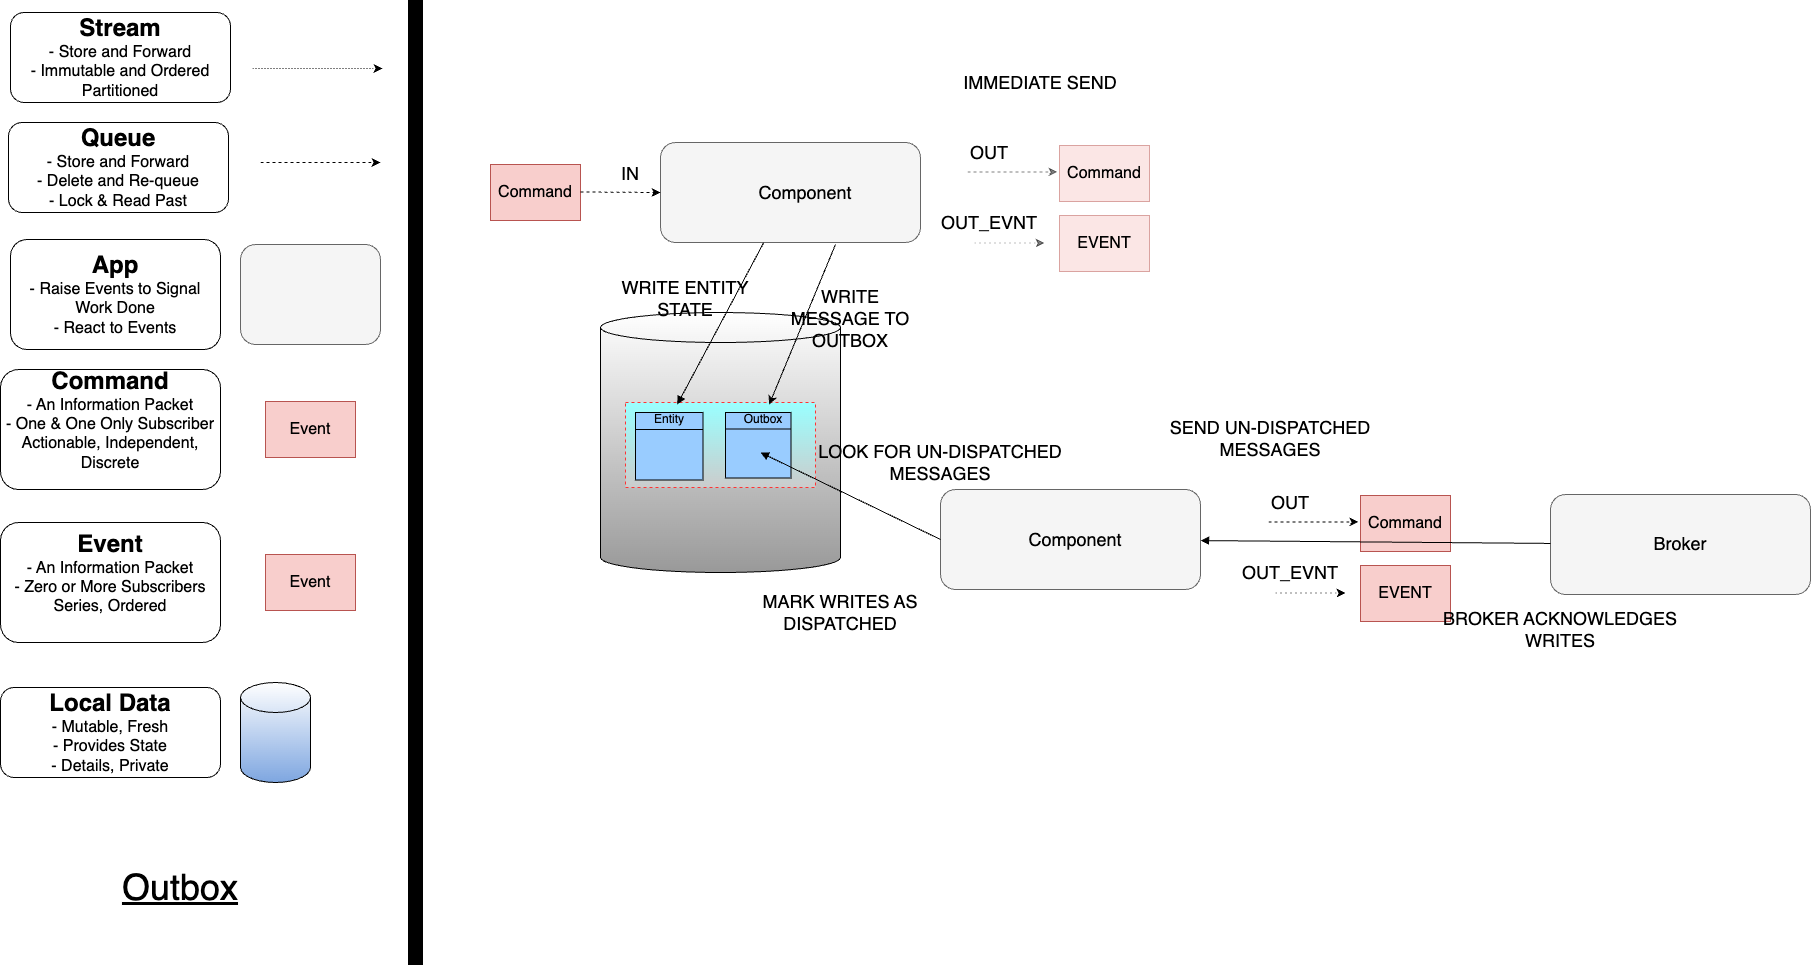

The diagram above was exported from draw.io. Its source (the exported page's mxGraphModel, read from the mxfile embedded in the PNG):
<mxGraphModel dx="1482" dy="907" grid="1" gridSize="10" guides="1" tooltips="1" connect="1" arrows="1" fold="1" page="1" pageScale="1" pageWidth="1169" pageHeight="827" math="0" shadow="0">
  <root>
    <mxCell id="0" />
    <mxCell id="1" parent="0" />
    <mxCell id="7I5y3hVW5wrM2McRz8lY-1" value="" style="shape=cylinder3;whiteSpace=wrap;html=1;boundedLbl=1;backgroundOutline=1;size=15;gradientColor=#999999;" parent="1" vertex="1">
      <mxGeometry x="620" y="350" width="240" height="260" as="geometry" />
    </mxCell>
    <mxCell id="6UaqGpPZ1TzohKIXtrnp-2" value="&lt;font style=&quot;font-size: 16px&quot;&gt;Command&lt;/font&gt;" style="rounded=0;whiteSpace=wrap;html=1;fillColor=#f8cecc;strokeColor=#b85450;" parent="1" vertex="1">
      <mxGeometry x="510" y="202" width="90" height="56" as="geometry" />
    </mxCell>
    <mxCell id="HbNdEivrcMk2HuLZJGIT-10" value="" style="rounded=0;whiteSpace=wrap;html=1;strokeColor=#FF3333;dashed=1;fillColor=#99FFFF;gradientColor=#CCCCCC;" parent="1" vertex="1">
      <mxGeometry x="645" y="440" width="190" height="85" as="geometry" />
    </mxCell>
    <mxCell id="6UaqGpPZ1TzohKIXtrnp-16" value="&lt;span style=&quot;font-size: 36px;&quot;&gt;&lt;u&gt;Outbox&lt;/u&gt;&lt;/span&gt;" style="text;html=1;strokeColor=none;fillColor=none;align=center;verticalAlign=middle;whiteSpace=wrap;rounded=0;" parent="1" vertex="1">
      <mxGeometry x="30" y="890" width="340" height="70" as="geometry" />
    </mxCell>
    <mxCell id="UILpSTosuJdpvX4uOPPg-1" value="" style="rounded=1;whiteSpace=wrap;html=1;fillColor=#f5f5f5;strokeColor=#666666;fontColor=#333333;" parent="1" vertex="1">
      <mxGeometry x="680" y="180" width="260" height="100" as="geometry" />
    </mxCell>
    <mxCell id="UILpSTosuJdpvX4uOPPg-2" value="&lt;font style=&quot;font-size: 18px&quot;&gt;Component&lt;/font&gt;" style="text;html=1;strokeColor=none;fillColor=none;align=center;verticalAlign=middle;whiteSpace=wrap;rounded=0;" parent="1" vertex="1">
      <mxGeometry x="770" y="205" width="110" height="50" as="geometry" />
    </mxCell>
    <mxCell id="UILpSTosuJdpvX4uOPPg-3" value="" style="endArrow=classic;html=1;dashed=1;" parent="1" edge="1">
      <mxGeometry width="50" height="50" relative="1" as="geometry">
        <mxPoint x="600" y="229.5" as="sourcePoint" />
        <mxPoint x="680" y="230" as="targetPoint" />
      </mxGeometry>
    </mxCell>
    <mxCell id="UILpSTosuJdpvX4uOPPg-4" value="&lt;font style=&quot;font-size: 18px&quot;&gt;IN&lt;/font&gt;" style="text;html=1;strokeColor=none;fillColor=none;align=center;verticalAlign=middle;whiteSpace=wrap;rounded=0;" parent="1" vertex="1">
      <mxGeometry x="620" y="201" width="60" height="20" as="geometry" />
    </mxCell>
    <mxCell id="UILpSTosuJdpvX4uOPPg-11" value="&lt;font style=&quot;font-size: 16px&quot;&gt;EVENT&lt;/font&gt;" style="rounded=0;whiteSpace=wrap;html=1;fillColor=#f8cecc;strokeColor=#b85450;" parent="1" vertex="1">
      <mxGeometry x="1380" y="603" width="90" height="56" as="geometry" />
    </mxCell>
    <mxCell id="7I5y3hVW5wrM2McRz8lY-4" value="" style="endArrow=none;html=1;rounded=0;endFill=0;startArrow=block;startFill=1;" parent="1" source="HbNdEivrcMk2HuLZJGIT-3" target="UILpSTosuJdpvX4uOPPg-1" edge="1">
      <mxGeometry width="50" height="50" relative="1" as="geometry">
        <mxPoint x="460" y="130" as="sourcePoint" />
        <mxPoint x="510" y="80" as="targetPoint" />
      </mxGeometry>
    </mxCell>
    <mxCell id="6UaqGpPZ1TzohKIXtrnp-9" value="&lt;font style=&quot;font-size: 18px&quot;&gt;OUT_EVNT&lt;/font&gt;" style="text;html=1;strokeColor=none;fillColor=none;align=center;verticalAlign=middle;whiteSpace=wrap;rounded=0;" parent="1" vertex="1">
      <mxGeometry x="1280" y="600" width="60" height="20" as="geometry" />
    </mxCell>
    <mxCell id="7I5y3hVW5wrM2McRz8lY-5" value="" style="endArrow=classic;html=1;dashed=1;" parent="1" edge="1">
      <mxGeometry width="50" height="50" relative="1" as="geometry">
        <mxPoint x="1288" y="559.4100000000001" as="sourcePoint" />
        <mxPoint x="1378" y="559.4100000000001" as="targetPoint" />
      </mxGeometry>
    </mxCell>
    <mxCell id="7I5y3hVW5wrM2McRz8lY-6" value="&lt;font style=&quot;font-size: 18px&quot;&gt;OUT&lt;/font&gt;" style="text;html=1;strokeColor=none;fillColor=none;align=center;verticalAlign=middle;whiteSpace=wrap;rounded=0;" parent="1" vertex="1">
      <mxGeometry x="1280" y="530" width="60" height="20" as="geometry" />
    </mxCell>
    <mxCell id="7I5y3hVW5wrM2McRz8lY-7" value="&lt;font style=&quot;font-size: 16px&quot;&gt;Command&lt;/font&gt;" style="rounded=0;whiteSpace=wrap;html=1;fillColor=#f8cecc;strokeColor=#b85450;" parent="1" vertex="1">
      <mxGeometry x="1380" y="533" width="90" height="56" as="geometry" />
    </mxCell>
    <mxCell id="7I5y3hVW5wrM2McRz8lY-8" value="&lt;font style=&quot;font-size: 18px&quot;&gt;WRITE ENTITY STATE&lt;/font&gt;" style="text;html=1;strokeColor=none;fillColor=none;align=center;verticalAlign=middle;whiteSpace=wrap;rounded=0;" parent="1" vertex="1">
      <mxGeometry x="640" y="322" width="130" height="28" as="geometry" />
    </mxCell>
    <UserObject label="" tooltip="Inertia.&#10;Likely to face a resistance to change." id="5hrJnP4Z-6MPHhdoG43W-8">
      <mxCell style="rounded=0;whiteSpace=wrap;html=1;strokeColor=#000000;strokeWidth=5;fillColor=#000000;fontSize=14;" parent="1" vertex="1">
        <mxGeometry x="430" y="40" width="10" height="960" as="geometry" />
      </mxCell>
    </UserObject>
    <mxCell id="9AZ__q4x3iSLk9VEfLXG-1" value="&lt;font style=&quot;&quot;&gt;&lt;font style=&quot;font-size: 24px;&quot;&gt;&lt;b&gt;Stream&lt;/b&gt;&lt;/font&gt;&lt;br&gt;&lt;span style=&quot;font-size: 16px;&quot;&gt;- Store and Forward&lt;/span&gt;&lt;br&gt;&lt;span style=&quot;font-size: 16px;&quot;&gt;- Immutable and Ordered&lt;br&gt;Partitioned&lt;br&gt;&lt;/span&gt;&lt;/font&gt;" style="rounded=1;whiteSpace=wrap;html=1;" parent="1" vertex="1">
      <mxGeometry x="30" y="50" width="220" height="90" as="geometry" />
    </mxCell>
    <mxCell id="9AZ__q4x3iSLk9VEfLXG-2" value="" style="endArrow=classic;html=1;dashed=1;dashPattern=1 2;" parent="1" edge="1">
      <mxGeometry width="50" height="50" relative="1" as="geometry">
        <mxPoint x="272" y="106" as="sourcePoint" />
        <mxPoint x="402" y="106" as="targetPoint" />
      </mxGeometry>
    </mxCell>
    <mxCell id="9AZ__q4x3iSLk9VEfLXG-3" value="&lt;font style=&quot;&quot;&gt;&lt;span style=&quot;font-size: 24px;&quot;&gt;&lt;b&gt;App&lt;br&gt;&lt;/b&gt;&lt;/span&gt;&lt;span style=&quot;font-size: 16px;&quot;&gt;- &lt;/span&gt;&lt;span style=&quot;font-size: 16px;&quot;&gt;Raise Events to Signal Work Done&lt;br&gt;- React to Events&lt;br&gt;&lt;/span&gt;&lt;/font&gt;" style="rounded=1;whiteSpace=wrap;html=1;" parent="1" vertex="1">
      <mxGeometry x="30" y="277" width="210" height="110" as="geometry" />
    </mxCell>
    <mxCell id="9AZ__q4x3iSLk9VEfLXG-4" value="" style="rounded=1;whiteSpace=wrap;html=1;fillColor=#f5f5f5;strokeColor=#666666;fontColor=#333333;" parent="1" vertex="1">
      <mxGeometry x="260" y="282" width="140" height="100" as="geometry" />
    </mxCell>
    <mxCell id="9AZ__q4x3iSLk9VEfLXG-5" value="&lt;font style=&quot;font-size: 16px&quot;&gt;Event&lt;/font&gt;" style="rounded=0;whiteSpace=wrap;html=1;fillColor=#f8cecc;strokeColor=#b85450;" parent="1" vertex="1">
      <mxGeometry x="285" y="439" width="90" height="56" as="geometry" />
    </mxCell>
    <mxCell id="9AZ__q4x3iSLk9VEfLXG-6" value="&lt;font style=&quot;&quot;&gt;&lt;span style=&quot;font-size: 24px;&quot;&gt;&lt;b&gt;Command&lt;br&gt;&lt;/b&gt;&lt;/span&gt;&lt;span style=&quot;font-size: 16px;&quot;&gt;- An Information Packet&lt;br&gt;&lt;/span&gt;&lt;span style=&quot;font-size: 16px;&quot;&gt;- One &amp;amp; One Only Subscriber&lt;br&gt;Actionable, Independent, Discrete&lt;br&gt;&lt;br&gt;&lt;/span&gt;&lt;/font&gt;" style="rounded=1;whiteSpace=wrap;html=1;" parent="1" vertex="1">
      <mxGeometry x="20" y="407" width="220" height="120" as="geometry" />
    </mxCell>
    <mxCell id="9AZ__q4x3iSLk9VEfLXG-7" value="" style="shape=cylinder3;whiteSpace=wrap;html=1;boundedLbl=1;backgroundOutline=1;size=15;gradientColor=#7EA6E0;" parent="1" vertex="1">
      <mxGeometry x="260" y="720" width="70" height="100" as="geometry" />
    </mxCell>
    <mxCell id="9AZ__q4x3iSLk9VEfLXG-8" value="&lt;font style=&quot;&quot;&gt;&lt;font style=&quot;font-size: 24px;&quot;&gt;&lt;b&gt;Local Data&lt;/b&gt;&lt;/font&gt;&lt;br&gt;&lt;span style=&quot;font-size: 16px;&quot;&gt;- Mutable, Fresh&lt;br&gt;&lt;/span&gt;&lt;span style=&quot;font-size: 16px;&quot;&gt;- Provides State&lt;br&gt;- Details, Private&lt;br&gt;&lt;/span&gt;&lt;/font&gt;" style="rounded=1;whiteSpace=wrap;html=1;" parent="1" vertex="1">
      <mxGeometry x="20" y="725" width="220" height="90" as="geometry" />
    </mxCell>
    <mxCell id="9AZ__q4x3iSLk9VEfLXG-9" value="&lt;font style=&quot;&quot;&gt;&lt;font style=&quot;font-size: 24px;&quot;&gt;&lt;b&gt;Queue&lt;/b&gt;&lt;/font&gt;&lt;br&gt;&lt;span style=&quot;font-size: 16px;&quot;&gt;- Store and Forward&lt;/span&gt;&lt;br&gt;&lt;span style=&quot;font-size: 16px;&quot;&gt;- Delete and Re-queue&lt;br&gt;- Lock &amp;amp; Read Past&lt;br&gt;&lt;/span&gt;&lt;/font&gt;" style="rounded=1;whiteSpace=wrap;html=1;" parent="1" vertex="1">
      <mxGeometry x="28" y="160" width="220" height="90" as="geometry" />
    </mxCell>
    <mxCell id="9AZ__q4x3iSLk9VEfLXG-11" value="&lt;font style=&quot;font-size: 16px&quot;&gt;Event&lt;/font&gt;" style="rounded=0;whiteSpace=wrap;html=1;fillColor=#f8cecc;strokeColor=#b85450;" parent="1" vertex="1">
      <mxGeometry x="285" y="592" width="90" height="56" as="geometry" />
    </mxCell>
    <mxCell id="9AZ__q4x3iSLk9VEfLXG-12" value="&lt;font style=&quot;&quot;&gt;&lt;span style=&quot;font-size: 24px;&quot;&gt;&lt;b&gt;Event&lt;br&gt;&lt;/b&gt;&lt;/span&gt;&lt;span style=&quot;font-size: 16px;&quot;&gt;- An Information Packet&lt;br&gt;&lt;/span&gt;&lt;span style=&quot;font-size: 16px;&quot;&gt;- Zero or More Subscribers&lt;br&gt;Series, Ordered&lt;br&gt;&lt;br&gt;&lt;/span&gt;&lt;/font&gt;" style="rounded=1;whiteSpace=wrap;html=1;" parent="1" vertex="1">
      <mxGeometry x="20" y="560" width="220" height="120" as="geometry" />
    </mxCell>
    <mxCell id="x_u-LXFQVxiJSXTFGkPx-1" value="" style="endArrow=classic;html=1;dashed=1;" parent="1" edge="1">
      <mxGeometry width="50" height="50" relative="1" as="geometry">
        <mxPoint x="280" y="200" as="sourcePoint" />
        <mxPoint x="400" y="200" as="targetPoint" />
      </mxGeometry>
    </mxCell>
    <mxCell id="lPSDDgp838rW2fuu3CZK-2" value="" style="endArrow=classic;html=1;dashed=1;dashPattern=1 4;" parent="1" edge="1">
      <mxGeometry width="50" height="50" relative="1" as="geometry">
        <mxPoint x="1295" y="630.5" as="sourcePoint" />
        <mxPoint x="1365" y="630.5" as="targetPoint" />
      </mxGeometry>
    </mxCell>
    <mxCell id="lPSDDgp838rW2fuu3CZK-4" value="&lt;font style=&quot;font-size: 18px&quot;&gt;WRITE MESSAGE TO OUTBOX&lt;br&gt;&lt;br&gt;&lt;/font&gt;" style="text;html=1;strokeColor=none;fillColor=none;align=center;verticalAlign=middle;whiteSpace=wrap;rounded=0;" parent="1" vertex="1">
      <mxGeometry x="800" y="327" width="140" height="80" as="geometry" />
    </mxCell>
    <mxCell id="HbNdEivrcMk2HuLZJGIT-1" value="" style="whiteSpace=wrap;html=1;aspect=fixed;fillColor=#99CCFF;" parent="1" vertex="1">
      <mxGeometry x="655" y="450" width="67.5" height="67.5" as="geometry" />
    </mxCell>
    <mxCell id="HbNdEivrcMk2HuLZJGIT-2" value="" style="endArrow=none;html=1;rounded=0;exitX=0;exitY=0.25;exitDx=0;exitDy=0;entryX=1;entryY=0.25;entryDx=0;entryDy=0;" parent="1" source="HbNdEivrcMk2HuLZJGIT-1" target="HbNdEivrcMk2HuLZJGIT-1" edge="1">
      <mxGeometry width="50" height="50" relative="1" as="geometry">
        <mxPoint x="972.5" y="643" as="sourcePoint" />
        <mxPoint x="1022.5" y="593" as="targetPoint" />
      </mxGeometry>
    </mxCell>
    <mxCell id="HbNdEivrcMk2HuLZJGIT-3" value="&lt;font style=&quot;font-size: 12px;&quot;&gt;Entity&lt;/font&gt;" style="text;html=1;strokeColor=none;fillColor=none;align=center;verticalAlign=middle;whiteSpace=wrap;rounded=0;" parent="1" vertex="1">
      <mxGeometry x="658.75" y="442" width="60" height="30" as="geometry" />
    </mxCell>
    <mxCell id="HbNdEivrcMk2HuLZJGIT-4" value="" style="whiteSpace=wrap;html=1;aspect=fixed;fillColor=#99CCFF;" parent="1" vertex="1">
      <mxGeometry x="745" y="450" width="65.5" height="65.5" as="geometry" />
    </mxCell>
    <mxCell id="HbNdEivrcMk2HuLZJGIT-5" value="" style="endArrow=none;html=1;rounded=0;exitX=0;exitY=0.25;exitDx=0;exitDy=0;entryX=1;entryY=0.25;entryDx=0;entryDy=0;" parent="1" source="HbNdEivrcMk2HuLZJGIT-4" target="HbNdEivrcMk2HuLZJGIT-4" edge="1">
      <mxGeometry width="50" height="50" relative="1" as="geometry">
        <mxPoint x="1057.5" y="643" as="sourcePoint" />
        <mxPoint x="1107.5" y="593" as="targetPoint" />
      </mxGeometry>
    </mxCell>
    <mxCell id="HbNdEivrcMk2HuLZJGIT-6" value="&lt;font style=&quot;font-size: 12px;&quot;&gt;Outbox&lt;/font&gt;" style="text;html=1;strokeColor=none;fillColor=none;align=center;verticalAlign=middle;whiteSpace=wrap;rounded=0;" parent="1" vertex="1">
      <mxGeometry x="752.5" y="442" width="60" height="30" as="geometry" />
    </mxCell>
    <mxCell id="HbNdEivrcMk2HuLZJGIT-13" value="" style="rounded=1;whiteSpace=wrap;html=1;fillColor=#f5f5f5;strokeColor=#666666;fontColor=#333333;" parent="1" vertex="1">
      <mxGeometry x="960" y="527" width="260" height="100" as="geometry" />
    </mxCell>
    <mxCell id="HbNdEivrcMk2HuLZJGIT-14" value="&lt;font style=&quot;font-size: 18px&quot;&gt;Component&lt;/font&gt;" style="text;html=1;strokeColor=none;fillColor=none;align=center;verticalAlign=middle;whiteSpace=wrap;rounded=0;" parent="1" vertex="1">
      <mxGeometry x="1040" y="552" width="110" height="50" as="geometry" />
    </mxCell>
    <mxCell id="HbNdEivrcMk2HuLZJGIT-15" value="" style="endArrow=none;html=1;rounded=0;endFill=0;startArrow=block;startFill=1;entryX=0;entryY=0.5;entryDx=0;entryDy=0;" parent="1" target="HbNdEivrcMk2HuLZJGIT-13" edge="1">
      <mxGeometry width="50" height="50" relative="1" as="geometry">
        <mxPoint x="780" y="490" as="sourcePoint" />
        <mxPoint x="793.29295154185" y="290" as="targetPoint" />
      </mxGeometry>
    </mxCell>
    <mxCell id="HbNdEivrcMk2HuLZJGIT-16" value="" style="endArrow=classic;html=1;rounded=0;fontSize=12;exitX=0.673;exitY=1.02;exitDx=0;exitDy=0;exitPerimeter=0;" parent="1" source="UILpSTosuJdpvX4uOPPg-1" target="HbNdEivrcMk2HuLZJGIT-6" edge="1">
      <mxGeometry width="50" height="50" relative="1" as="geometry">
        <mxPoint x="800" y="510" as="sourcePoint" />
        <mxPoint x="850" y="460" as="targetPoint" />
      </mxGeometry>
    </mxCell>
    <mxCell id="HbNdEivrcMk2HuLZJGIT-17" value="&lt;font style=&quot;font-size: 18px&quot;&gt;LOOK FOR UN-DISPATCHED MESSAGES&lt;br&gt;&lt;/font&gt;" style="text;html=1;strokeColor=none;fillColor=none;align=center;verticalAlign=middle;whiteSpace=wrap;rounded=0;" parent="1" vertex="1">
      <mxGeometry x="830" y="460" width="260" height="80" as="geometry" />
    </mxCell>
    <mxCell id="HbNdEivrcMk2HuLZJGIT-18" value="&lt;font style=&quot;font-size: 16px&quot;&gt;EVENT&lt;/font&gt;" style="rounded=0;whiteSpace=wrap;html=1;fillColor=#f8cecc;strokeColor=#b85450;opacity=50;" parent="1" vertex="1">
      <mxGeometry x="1079" y="253" width="90" height="56" as="geometry" />
    </mxCell>
    <mxCell id="HbNdEivrcMk2HuLZJGIT-19" value="&lt;font style=&quot;font-size: 18px&quot;&gt;OUT_EVNT&lt;/font&gt;" style="text;html=1;strokeColor=none;fillColor=none;align=center;verticalAlign=middle;whiteSpace=wrap;rounded=0;opacity=50;" parent="1" vertex="1">
      <mxGeometry x="979" y="250" width="60" height="20" as="geometry" />
    </mxCell>
    <mxCell id="HbNdEivrcMk2HuLZJGIT-20" value="" style="endArrow=classic;html=1;dashed=1;opacity=50;" parent="1" edge="1">
      <mxGeometry width="50" height="50" relative="1" as="geometry">
        <mxPoint x="987" y="209.41000000000008" as="sourcePoint" />
        <mxPoint x="1077" y="209.41000000000008" as="targetPoint" />
      </mxGeometry>
    </mxCell>
    <mxCell id="HbNdEivrcMk2HuLZJGIT-21" value="&lt;font style=&quot;font-size: 18px&quot;&gt;OUT&lt;/font&gt;" style="text;html=1;strokeColor=none;fillColor=none;align=center;verticalAlign=middle;whiteSpace=wrap;rounded=0;opacity=50;" parent="1" vertex="1">
      <mxGeometry x="979" y="180" width="60" height="20" as="geometry" />
    </mxCell>
    <mxCell id="HbNdEivrcMk2HuLZJGIT-22" value="&lt;font style=&quot;font-size: 16px&quot;&gt;Command&lt;/font&gt;" style="rounded=0;whiteSpace=wrap;html=1;fillColor=#f8cecc;strokeColor=#b85450;opacity=50;" parent="1" vertex="1">
      <mxGeometry x="1079" y="183" width="90" height="56" as="geometry" />
    </mxCell>
    <mxCell id="HbNdEivrcMk2HuLZJGIT-23" value="" style="endArrow=classic;html=1;dashed=1;dashPattern=1 4;opacity=50;" parent="1" edge="1">
      <mxGeometry width="50" height="50" relative="1" as="geometry">
        <mxPoint x="994" y="280.5" as="sourcePoint" />
        <mxPoint x="1064" y="280.5" as="targetPoint" />
      </mxGeometry>
    </mxCell>
    <mxCell id="HbNdEivrcMk2HuLZJGIT-24" value="&lt;font style=&quot;font-size: 18px&quot;&gt;SEND UN-DISPATCHED MESSAGES&lt;br&gt;&lt;/font&gt;" style="text;html=1;strokeColor=none;fillColor=none;align=center;verticalAlign=middle;whiteSpace=wrap;rounded=0;" parent="1" vertex="1">
      <mxGeometry x="1160" y="435.5" width="260" height="80" as="geometry" />
    </mxCell>
    <mxCell id="HbNdEivrcMk2HuLZJGIT-25" value="&lt;font style=&quot;font-size: 18px&quot;&gt;IMMEDIATE SEND&lt;br&gt;&lt;/font&gt;" style="text;html=1;strokeColor=none;fillColor=none;align=center;verticalAlign=middle;whiteSpace=wrap;rounded=0;" parent="1" vertex="1">
      <mxGeometry x="930" y="80" width="260" height="80" as="geometry" />
    </mxCell>
    <mxCell id="sdthdR0geuH6Tl3lb4MF-1" value="" style="rounded=1;whiteSpace=wrap;html=1;fillColor=#f5f5f5;strokeColor=#666666;fontColor=#333333;" parent="1" vertex="1">
      <mxGeometry x="1570" y="532" width="260" height="100" as="geometry" />
    </mxCell>
    <mxCell id="sdthdR0geuH6Tl3lb4MF-2" value="&lt;font style=&quot;font-size: 18px&quot;&gt;Broker&lt;/font&gt;" style="text;html=1;strokeColor=none;fillColor=none;align=center;verticalAlign=middle;whiteSpace=wrap;rounded=0;" parent="1" vertex="1">
      <mxGeometry x="1645" y="556" width="110" height="50" as="geometry" />
    </mxCell>
    <mxCell id="sdthdR0geuH6Tl3lb4MF-3" value="" style="endArrow=none;html=1;rounded=0;endFill=0;startArrow=block;startFill=1;" parent="1" source="HbNdEivrcMk2HuLZJGIT-13" target="sdthdR0geuH6Tl3lb4MF-1" edge="1">
      <mxGeometry width="50" height="50" relative="1" as="geometry">
        <mxPoint x="1120" y="630" as="sourcePoint" />
        <mxPoint x="1740" y="777" as="targetPoint" />
      </mxGeometry>
    </mxCell>
    <mxCell id="sdthdR0geuH6Tl3lb4MF-4" value="&lt;font style=&quot;font-size: 18px&quot;&gt;BROKER ACKNOWLEDGES WRITES&lt;br&gt;&lt;/font&gt;" style="text;html=1;strokeColor=none;fillColor=none;align=center;verticalAlign=middle;whiteSpace=wrap;rounded=0;" parent="1" vertex="1">
      <mxGeometry x="1450" y="627" width="260" height="80" as="geometry" />
    </mxCell>
    <mxCell id="sdthdR0geuH6Tl3lb4MF-5" value="&lt;font style=&quot;font-size: 18px&quot;&gt;MARK WRITES AS DISPATCHED&lt;br&gt;&lt;/font&gt;" style="text;html=1;strokeColor=none;fillColor=none;align=center;verticalAlign=middle;whiteSpace=wrap;rounded=0;" parent="1" vertex="1">
      <mxGeometry x="730" y="610" width="260" height="80" as="geometry" />
    </mxCell>
  </root>
</mxGraphModel>